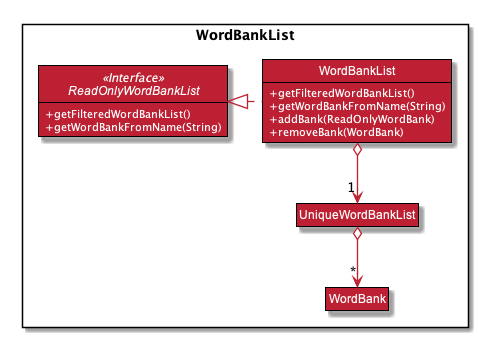

The diagram above was rendered by PlantUML. Its source (embedded in the PNG):
@startuml











skinparam BackgroundColor #FFFFFFF

skinparam Shadowing false

skinparam Class {
    FontColor #FFFFFF
    BorderThickness 1
    BorderColor #000000
    StereotypeFontColor #FFFFFF
    FontName Arial
    AttributeFontColor #FFFFFF
}

skinparam Actor {
    BorderColor #000000
    Color #000000
    FontName Arial
}

skinparam Sequence {
    MessageAlign center
    BoxFontSize 15
    BoxPadding 0
    BoxFontColor #FFFFFF
    FontName Arial
}

skinparam Participant {
    FontColor #FFFFFFF
    Padding 20
}

skinparam MinClassWidth 50
skinparam ParticipantPadding 10
skinparam Shadowing true
skinparam DefaultTextAlignment center
skinparam packageStyle Rectangle
skinparam classAttributeIconSize 0

hide footbox
hide members
hide circle
hide empty members
skinparam arrowThickness 1.3
skinparam arrowColor #BD2032
skinparam classBackgroundColor #BD2032

show members
hide empty members

Package WordBankList <<Rectangle>>{
Interface ReadOnlyWordBankList <<Interface>> {
+getFilteredWordBankList()
+getWordBankFromName(String)
}

class WordBankList {
   +getFilteredWordBankList()
   +getWordBankFromName(String)
   +addBank(ReadOnlyWordBank)
   +removeBank(WordBank)
}
Class UniqueWordBankList
Class WordBank
}

WordBankList .left.|> ReadOnlyWordBankList
WordBankList o-down-> "1" UniqueWordBankList
UniqueWordBankList o-down-> "*" WordBank

@enduml